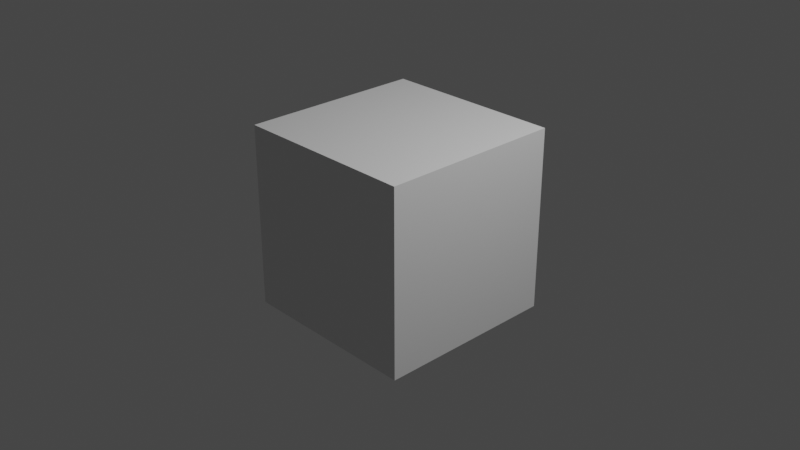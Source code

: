 # Source: cube.blend  (saved by Blender 3.3.6; exported with 4.5.12 LTS)
import bpy
from mathutils import Matrix  # noqa: F401  (used for matrix-valued properties, if any)

bpy.ops.wm.read_factory_settings(use_empty=True)
scene = bpy.context.scene
scene.name = 'Scene'

# ---- collections
col_collection = bpy.data.collections.new('Collection'); scene.collection.children.link(col_collection)

# ---- materials (node trees are filled in below, after node groups)
mat_material = bpy.data.materials.new('Material')
mat_material.alpha_threshold = 0.0
mat_material.use_transparent_shadow = False
mat_material.roughness = 0.5
mat_material.line_color = (0.0, 0.0, 0.0, 1.0)

# ---- material node trees
mat_material.use_nodes = True; mat_material.node_tree.nodes.clear()
_N = mat_material.node_tree.nodes; _L = mat_material.node_tree.links
n0 = _N.new('ShaderNodeOutputMaterial'); n0.name = 'Material Output'; n0.location = (300, 300)
n1 = _N.new('ShaderNodeBsdfPrincipled'); n1.name = 'Principled BSDF'; n1.location = (10, 300)
n1.distribution = 'GGX'
n1.subsurface_method = 'RANDOM_WALK_SKIN'
n1.inputs[3].default_value = 1.45
n1.inputs[27].default_value = (0.0, 0.0, 0.0, 1.0)
n1.inputs[28].default_value = 1.0
_L.new(n1.outputs[0], n0.inputs[0])
n0.is_active_output = True

# ---- world
world_world = bpy.data.worlds.new('World'); scene.world = world_world
world_world.use_nodes = True; world_world.node_tree.nodes.clear()
_N = world_world.node_tree.nodes; _L = world_world.node_tree.links
n0 = _N.new('ShaderNodeOutputWorld'); n0.name = 'World Output'; n0.location = (300, 300)
n1 = _N.new('ShaderNodeBackground'); n1.name = 'Background'; n1.location = (10, 300)
n1.inputs[0].default_value = (0.05088, 0.05088, 0.05088, 1.0)
_L.new(n1.outputs[0], n0.inputs[0])
n0.is_active_output = True
world_world.color = (0.05088, 0.05088, 0.05088)
world_world.use_sun_shadow = False
world_world.sun_shadow_jitter_overblur = 0.0

# ---- cameras
cam_camera = bpy.data.cameras.new('Camera')
cam_camera.clip_end = 100.0
cam_camera.ortho_scale = 7.314

# ---- lights
light_light = bpy.data.lights.new('Light', 'POINT')
light_light.transmission_factor = 0.0
light_light.energy = 1000.0
light_light.shadow_soft_size = 0.1
light_light.shadow_maximum_resolution = 0.006
light_light.use_absolute_resolution = True

# ---- meshes
me_cube = bpy.data.meshes.new('Cube')
me_cube.from_pydata([(1.0, 1.0, 1.0), (1.0, 1.0, -1.0), (1.0, -1.0, 1.0), (1.0, -1.0, -1.0), (-1.0, 1.0, 1.0), (-1.0, 1.0, -1.0), (-1.0, -1.0, 1.0), (-1.0, -1.0, -1.0)], [], [(0, 4, 6, 2), (3, 2, 6, 7), (7, 6, 4, 5), (5, 1, 3, 7), (1, 0, 2, 3), (5, 4, 0, 1)])
_uv = me_cube.uv_layers.new(name='UVMap')
_uv.uv.foreach_set('vector', [0.625, 0.5, 0.875, 0.5, 0.875, 0.75, 0.625, 0.75, 0.375, 0.75, 0.625, 0.75, 0.625, 1.0, 0.375, 1.0, 0.375, 0.0, 0.625, 0.0, 0.625, 0.25, 0.375, 0.25, 0.125, 0.5, 0.375, 0.5, 0.375, 0.75, 0.125, 0.75, 0.375, 0.5, 0.625, 0.5, 0.625, 0.75, 0.375, 0.75, 0.375, 0.25, 0.625, 0.25, 0.625, 0.5, 0.375, 0.5])
me_cube.materials.append(mat_material)
me_cube.use_mirror_vertex_groups = False
me_cube.update()

# ---- objects
ob_cube = bpy.data.objects.new('Cube', me_cube)
ob_light = bpy.data.objects.new('Light', light_light)
ob_camera = bpy.data.objects.new('Camera', cam_camera)

# ---- transforms, parenting, visibility, modifiers, constraints
ob_cube.location = (0.0, 0.0, 0.0)
ob_cube.lock_rotations_4d = False
ob_cube.empty_display_type = 'ARROWS'
ob_cube.lineart.crease_threshold = 0.0
ob_light.location = (4.076, 1.005, 5.904)
ob_light.rotation_euler = (0.6503, 0.05522, 1.866)
ob_light.lock_rotations_4d = False
ob_light.empty_display_type = 'ARROWS'
ob_light.color = (0.0, 0.0, 0.0, 0.0)
ob_light.lineart.crease_threshold = 0.0
ob_camera.location = (7.359, -6.926, 4.958)
ob_camera.rotation_euler = (1.109, 0.0, 0.8149)
ob_camera.lock_rotations_4d = False
ob_camera.empty_display_type = 'ARROWS'
ob_camera.color = (0.0, 0.0, 0.0, 0.0)
ob_camera.display_type = 'WIRE'
ob_camera.lineart.crease_threshold = 0.0

# ---- collection membership
col_collection.objects.link(ob_cube)
col_collection.objects.link(ob_light)
col_collection.objects.link(ob_camera)

# ---- scene / render settings (as saved in the file)
scene.camera = ob_camera
scene.frame_start = 1; scene.frame_end = 250; scene.frame_set(1)
scene.render.engine = 'BLENDER_EEVEE_NEXT'
scene.cycles.sampling_pattern = 'TABULATED_SOBOL'
scene.cycles.use_light_tree = False
scene.view_settings.view_transform = 'Filmic'
bpy.context.view_layer.update()
